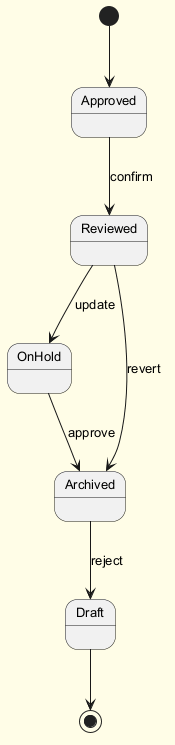

The diagram above was rendered by PlantUML. Its source (embedded in the PNG):
@startuml
skinparam backgroundColor #FFFDE7
skinparam classBackgroundColor #FFF9C4
skinparam classBorderColor #F57F17
skinparam defaultFontSize 13
[*] --> Approved
Approved --> Reviewed : confirm
Reviewed --> OnHold : update
OnHold --> Archived : approve
Archived --> Draft : reject
Reviewed --> Archived : revert
Draft --> [*]
@enduml